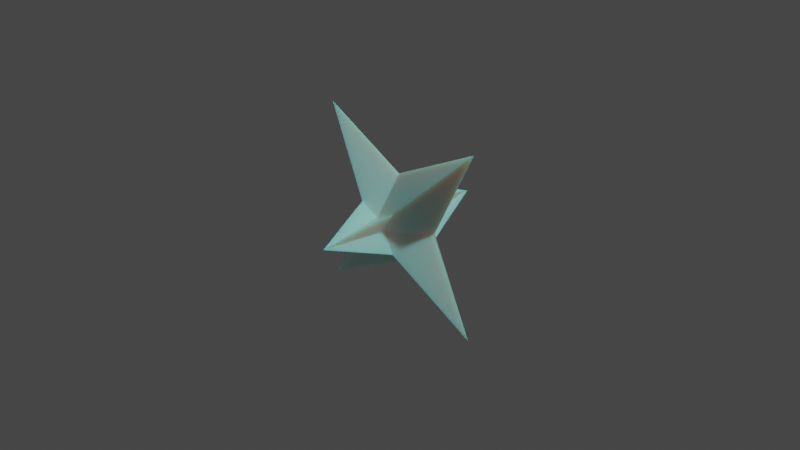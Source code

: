 # Source: sparkle_projectile.blend  (saved by Blender 3.6.11; exported with 4.5.12 LTS)
import bpy
from mathutils import Matrix  # noqa: F401  (used for matrix-valued properties, if any)

bpy.ops.wm.read_factory_settings(use_empty=True)
scene = bpy.context.scene
scene.name = 'Scene'

# ---- collections
col_collection = bpy.data.collections.new('Collection'); scene.collection.children.link(col_collection)

# ---- materials (node trees are filled in below, after node groups)
mat_sparkle = bpy.data.materials.new('sparkle')
mat_sparkle.use_transparent_shadow = False

# ---- material node trees
mat_sparkle.use_nodes = True; mat_sparkle.node_tree.nodes.clear()
_N = mat_sparkle.node_tree.nodes; _L = mat_sparkle.node_tree.links
n0 = _N.new('ShaderNodeBsdfPrincipled'); n0.name = 'Principled BSDF'; n0.location = (10, 300)
n0.distribution = 'GGX'
n0.subsurface_method = 'BURLEY'
n0.inputs[0].default_value = (0.4969, 1.0, 0.9216, 1.0)
n0.inputs[2].default_value = 0.2
n0.inputs[3].default_value = 1.45
n0.inputs[8].default_value = 1.0
n0.inputs[10].default_value = 0.4
n0.inputs[27].default_value = (0.0, 0.0, 0.0, 1.0)
n0.inputs[28].default_value = 1.0
n1 = _N.new('ShaderNodeOutputMaterial'); n1.name = 'Material Output'; n1.location = (300, 300)
_L.new(n0.outputs[0], n1.inputs[0])
n1.is_active_output = True

# ---- world
world_world = bpy.data.worlds.new('World'); scene.world = world_world
world_world.use_nodes = True; world_world.node_tree.nodes.clear()
_N = world_world.node_tree.nodes; _L = world_world.node_tree.links
n0 = _N.new('ShaderNodeOutputWorld'); n0.name = 'World Output'; n0.location = (300, 300)
n1 = _N.new('ShaderNodeBackground'); n1.name = 'Background'; n1.location = (10, 300)
n1.inputs[0].default_value = (0.05088, 0.05088, 0.05088, 1.0)
_L.new(n1.outputs[0], n0.inputs[0])
n0.is_active_output = True
world_world.color = (0.05088, 0.05088, 0.05088)
world_world.use_sun_shadow = False
world_world.sun_shadow_jitter_overblur = 0.0

# ---- cameras
cam_camera = bpy.data.cameras.new('Camera')
cam_camera.clip_end = 100.0
cam_camera.ortho_scale = 7.314

# ---- lights
light_light = bpy.data.lights.new('Light', 'POINT')
light_light.transmission_factor = 0.0
light_light.energy = 1000.0
light_light.shadow_soft_size = 0.1
light_light.shadow_maximum_resolution = 0.006
light_light.use_absolute_resolution = True

# ---- meshes
me_cube_001 = bpy.data.meshes.new('Cube.001')
me_cube_001.from_pydata([(0.0, -1.0, 0.0), (0.0, -1.0, 0.0), (0.0, 1.0, 0.0), (0.0, 1.0, 0.0), (0.0, -1.0, 0.0), (0.0, -1.0, 0.0), (0.0, 1.0, 0.0), (0.0, 1.0, 0.0), (-0.2323, 0.3, -0.2323), (-1.0, 0.0, -1.0), (-0.221, -0.3, -0.221), (-0.221, -0.3, 0.221), (-1.0, 0.0, 1.0), (-0.2323, 0.3, 0.2323), (0.221, -0.3, -0.221), (1.0, 0.0, -1.0), (0.2323, 0.3, -0.2323), (0.2323, 0.3, 0.2323), (1.0, 0.0, 1.0), (0.221, -0.3, 0.221), (-2.484e-09, -1.0, 0.0), (-2.484e-09, 1.0, 0.0), (-2.484e-09, 1.0, 0.0), (-2.484e-09, -1.0, 0.0), (0.1162, 0.3, 0.0), (0.5, 0.0, 0.0), (0.1105, -0.3, 0.0), (-0.1105, -0.3, 0.0), (-0.5, 0.0, 0.0), (-0.1162, 0.3, 0.0), (0.0, 1.0, 2.484e-09), (0.0, 1.0, 2.484e-09), (0.0, -1.0, 2.484e-09), (0.0, -1.0, 2.484e-09), (0.0, 0.3, 0.1162), (0.0, 0.0, 0.5), (0.0, -0.3, 0.1105), (0.0, 0.3, -0.1162), (0.0, 0.0, -0.5), (0.0, -0.3, -0.1105), (-2.484e-09, -1.0, 2.484e-09), (-2.484e-09, 1.0, 2.484e-09)], [], [(29, 13, 3, 21), (41, 31, 7, 22), (26, 19, 5, 23), (40, 33, 1, 20), (39, 14, 4, 32), (36, 11, 1, 33), (31, 3, 13, 34), (34, 13, 12, 35), (35, 12, 11, 36), (30, 6, 16, 37), (37, 16, 15, 38), (38, 15, 14, 39), (22, 7, 17, 24), (24, 17, 18, 25), (25, 18, 19, 26), (20, 1, 11, 27), (27, 11, 12, 28), (28, 12, 13, 29), (9, 28, 29, 8), (10, 27, 28, 9), (0, 20, 27, 10), (15, 25, 26, 14), (16, 24, 25, 15), (6, 22, 24, 16), (32, 40, 20, 0), (14, 26, 23, 4), (30, 41, 22, 6), (8, 29, 21, 2), (2, 21, 41, 30), (4, 23, 40, 32), (9, 38, 39, 10), (8, 37, 38, 9), (2, 30, 37, 8), (18, 35, 36, 19), (17, 34, 35, 18), (7, 31, 34, 17), (19, 36, 33, 5), (10, 39, 32, 0), (23, 5, 33, 40), (21, 3, 31, 41)])
_uv = me_cube_001.uv_layers.new(name='UVMap')
_uv.uv.foreach_set('vector', [0.5, 0.1875, 0.625, 0.1875, 0.625, 0.25, 0.4375, 0.25, 0.4375, 0.5, 0.4375, 0.5, 0.4375, 0.5, 0.4375, 0.5, 0.5, 0.6875, 0.625, 0.6875, 0.625, 0.75, 0.4375, 0.75, 0.4375, 0.0, 0.4375, 0.0, 0.4375, 0.0, 0.4375, 0.0, 0.25, 0.6875, 0.375, 0.6875, 0.375, 0.75, 0.1875, 0.75, 0.75, 0.6875, 0.875, 0.6875, 0.875, 0.75, 0.6875, 0.75, 0.6875, 0.5, 0.875, 0.5, 0.875, 0.5625, 0.75, 0.5625, 0.75, 0.5625, 0.875, 0.5625, 0.875, 0.625, 0.75, 0.625, 0.75, 0.625, 0.875, 0.625, 0.875, 0.6875, 0.75, 0.6875, 0.1875, 0.5, 0.375, 0.5, 0.375, 0.5625, 0.25, 0.5625, 0.25, 0.5625, 0.375, 0.5625, 0.375, 0.625, 0.25, 0.625, 0.25, 0.625, 0.375, 0.625, 0.375, 0.6875, 0.25, 0.6875, 0.4375, 0.5, 0.625, 0.5, 0.625, 0.5625, 0.5, 0.5625, 0.5, 0.5625, 0.625, 0.5625, 0.625, 0.625, 0.5, 0.625, 0.5, 0.625, 0.625, 0.625, 0.625, 0.6875, 0.5, 0.6875, 0.4375, 0.0, 0.625, 0.0, 0.625, 0.0625, 0.5, 0.0625, 0.5, 0.0625, 0.625, 0.0625, 0.625, 0.125, 0.5, 0.125, 0.5, 0.125, 0.625, 0.125, 0.625, 0.1875, 0.5, 0.1875, 0.375, 0.125, 0.5, 0.125, 0.5, 0.1875, 0.375, 0.1875, 0.375, 0.0625, 0.5, 0.0625, 0.5, 0.125, 0.375, 0.125, 0.375, 0.0, 0.4375, 0.0, 0.5, 0.0625, 0.375, 0.0625, 0.375, 0.625, 0.5, 0.625, 0.5, 0.6875, 0.375, 0.6875, 0.375, 0.5625, 0.5, 0.5625, 0.5, 0.625, 0.375, 0.625, 0.375, 0.5, 0.4375, 0.5, 0.5, 0.5625, 0.375, 0.5625, 0.375, 0.0, 0.375, 0.0, 0.375, 0.0, 0.375, 0.0, 0.375, 0.6875, 0.5, 0.6875, 0.4375, 0.75, 0.375, 0.75, 0.375, 0.5, 0.375, 0.5, 0.375, 0.5, 0.375, 0.5, 0.375, 0.1875, 0.5, 0.1875, 0.4375, 0.25, 0.375, 0.25, 0.375, 0.25, 0.375, 0.25, 0.375, 0.25, 0.375, 0.25, 0.375, 0.75, 0.375, 0.75, 0.375, 0.75, 0.375, 0.75, 0.125, 0.625, 0.25, 0.625, 0.25, 0.6875, 0.125, 0.6875, 0.125, 0.5625, 0.25, 0.5625, 0.25, 0.625, 0.125, 0.625, 0.125, 0.5, 0.1875, 0.5, 0.25, 0.5625, 0.125, 0.5625, 0.625, 0.625, 0.75, 0.625, 0.75, 0.6875, 0.625, 0.6875, 0.625, 0.5625, 0.75, 0.5625, 0.75, 0.625, 0.625, 0.625, 0.625, 0.5, 0.6875, 0.5, 0.75, 0.5625, 0.625, 0.5625, 0.625, 0.6875, 0.75, 0.6875, 0.6875, 0.75, 0.625, 0.75, 0.125, 0.6875, 0.25, 0.6875, 0.1875, 0.75, 0.125, 0.75, 0.4375, 0.75, 0.4375, 0.75, 0.4375, 0.75, 0.4375, 0.75, 0.4375, 0.25, 0.4375, 0.25, 0.4375, 0.25, 0.4375, 0.25])
me_cube_001.materials.append(mat_sparkle)
me_cube_001.use_mirror_x = True
me_cube_001.update()

# ---- objects
ob_light = bpy.data.objects.new('Light', light_light)
ob_camera = bpy.data.objects.new('Camera', cam_camera)
ob_cube = bpy.data.objects.new('Cube', me_cube_001)

# ---- transforms, parenting, visibility, modifiers, constraints
ob_light.location = (4.076, 1.005, 5.904)
ob_light.rotation_euler = (0.6503, 0.05522, 1.866)
ob_light.lock_rotations_4d = False
ob_light.empty_display_type = 'ARROWS'
ob_light.color = (0.0, 0.0, 0.0, 0.0)
ob_light.lineart.crease_threshold = 0.0
ob_camera.location = (7.359, -6.926, 4.958)
ob_camera.rotation_euler = (1.109, 0.0, 0.8149)
ob_camera.lock_rotations_4d = False
ob_camera.empty_display_type = 'ARROWS'
ob_camera.color = (0.0, 0.0, 0.0, 0.0)
ob_camera.display_type = 'WIRE'
ob_camera.lineart.crease_threshold = 0.0
ob_cube.location = (0.0, 0.0, 0.0)
ob_cube.use_mesh_mirror_x = True

# ---- collection membership
col_collection.objects.link(ob_light)
col_collection.objects.link(ob_camera)
col_collection.objects.link(ob_cube)

# ---- scene / render settings (as saved in the file)
scene.camera = ob_camera
scene.frame_start = 1; scene.frame_end = 250; scene.frame_set(1)
scene.render.engine = 'BLENDER_EEVEE_NEXT'
scene.cycles.sampling_pattern = 'TABULATED_SOBOL'
scene.view_settings.view_transform = 'Filmic'
bpy.context.view_layer.update()

